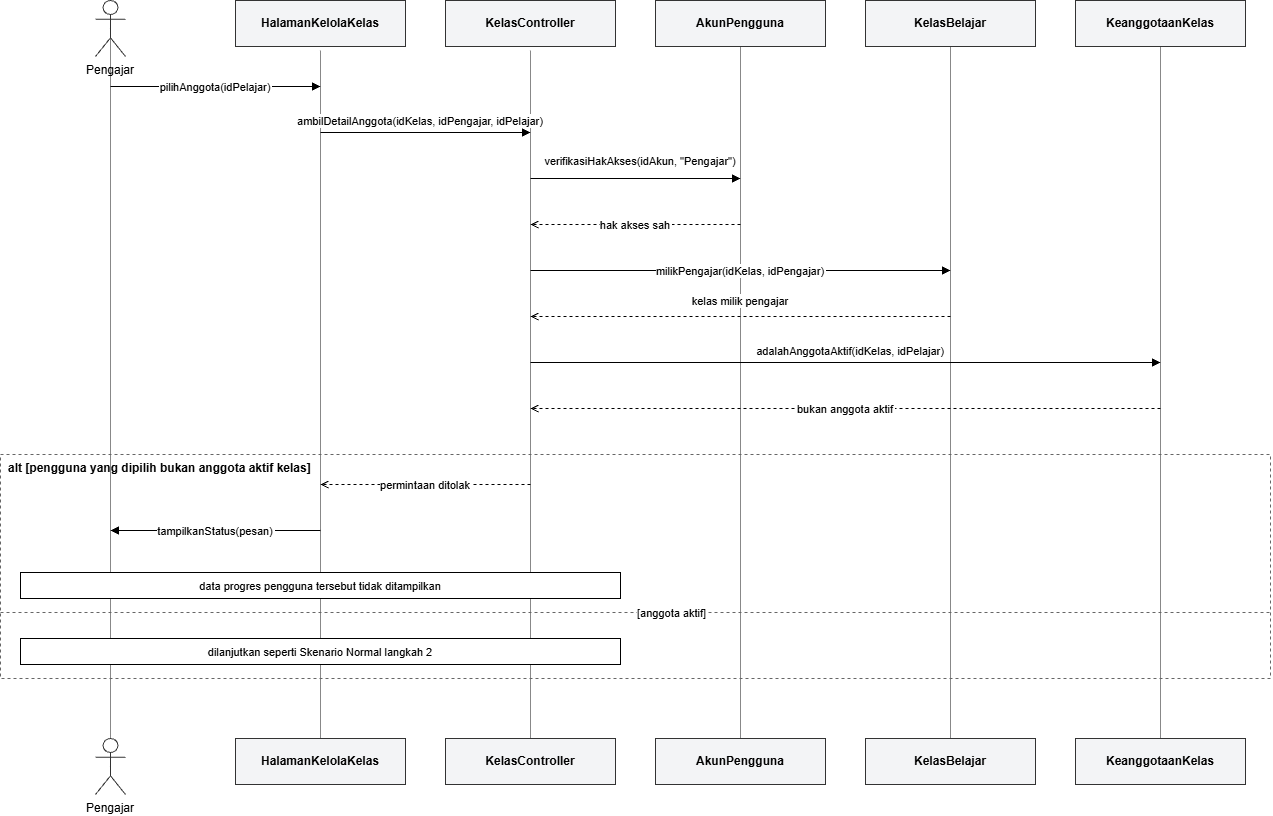

The diagram above was exported from draw.io. Its source (the exported page's mxGraphModel, read from the mxfile embedded in the PNG):
<mxGraphModel dx="2103" dy="1259" grid="1" gridSize="10" guides="1" tooltips="1" connect="1" arrows="1" fold="1" page="1" pageScale="1" pageWidth="2000" pageHeight="2000" math="0" shadow="0">
  <root>
    <mxCell id="0" />
    <mxCell id="1" parent="0" />
    <mxCell id="121" edge="1" parent="1" source="128" style="endArrow=none;strokeColor=#888888;exitX=0.5;exitY=0.5;exitDx=0;exitDy=0;exitPerimeter=0;entryX=0.5;entryY=0.5;entryDx=0;entryDy=0;entryPerimeter=0;" target="129" value="">
      <mxGeometry relative="1" as="geometry">
        <mxPoint x="110" y="112" as="sourcePoint" />
        <mxPoint x="110" y="748" as="targetPoint" />
      </mxGeometry>
    </mxCell>
    <mxCell id="122" edge="1" parent="1" style="endArrow=none;strokeColor=#888888;entryX=0.5;entryY=0;entryDx=0;entryDy=0;" target="131" value="">
      <mxGeometry relative="1" as="geometry">
        <mxPoint x="320" y="70" as="sourcePoint" />
        <mxPoint x="320" y="748" as="targetPoint" />
      </mxGeometry>
    </mxCell>
    <mxCell id="123" edge="1" parent="1" style="endArrow=none;strokeColor=#888888;entryX=0.5;entryY=0;entryDx=0;entryDy=0;" target="133" value="">
      <mxGeometry relative="1" as="geometry">
        <mxPoint x="530" y="70" as="sourcePoint" />
        <mxPoint x="530" y="748" as="targetPoint" />
      </mxGeometry>
    </mxCell>
    <mxCell id="124" edge="1" parent="1" source="134" style="endArrow=none;strokeColor=#888888;exitX=0.5;exitY=1;exitDx=0;exitDy=0;entryX=0.5;entryY=0;entryDx=0;entryDy=0;" target="135" value="">
      <mxGeometry relative="1" as="geometry">
        <mxPoint x="740" y="112" as="sourcePoint" />
        <mxPoint x="740" y="748" as="targetPoint" />
      </mxGeometry>
    </mxCell>
    <mxCell id="125" edge="1" parent="1" source="136" style="endArrow=none;strokeColor=#888888;exitX=0.5;exitY=1;exitDx=0;exitDy=0;entryX=0.5;entryY=0;entryDx=0;entryDy=0;" target="137" value="">
      <mxGeometry relative="1" as="geometry">
        <mxPoint x="950" y="112" as="sourcePoint" />
        <mxPoint x="950" y="748" as="targetPoint" />
      </mxGeometry>
    </mxCell>
    <mxCell id="126" edge="1" parent="1" source="138" style="endArrow=none;strokeColor=#888888;exitX=0.5;exitY=1;exitDx=0;exitDy=0;entryX=0.5;entryY=0;entryDx=0;entryDy=0;" target="139" value="">
      <mxGeometry relative="1" as="geometry">
        <mxPoint x="1160" y="112" as="sourcePoint" />
        <mxPoint x="1160" y="748" as="targetPoint" />
      </mxGeometry>
    </mxCell>
    <mxCell id="127" parent="1" style="rounded=0;fillColor=none;strokeColor=#666666;dashed=1;align=left;verticalAlign=top;spacingLeft=6;fontStyle=1;fontSize=12;" value="alt [pengguna yang dipilih bukan anggota aktif kelas]" vertex="1">
      <mxGeometry height="224" width="1270" y="474" as="geometry" />
    </mxCell>
    <mxCell id="128" parent="1" style="shape=umlActor;verticalLabelPosition=bottom;verticalAlign=top;html=0;outlineConnect=0;fillColor=#ffffff;strokeColor=#333333;" value="Pengajar" vertex="1">
      <mxGeometry height="56" width="30" x="95" y="20" as="geometry" />
    </mxCell>
    <mxCell id="129" parent="1" style="shape=umlActor;verticalLabelPosition=bottom;verticalAlign=top;html=0;outlineConnect=0;fillColor=#ffffff;strokeColor=#333333;" value="Pengajar" vertex="1">
      <mxGeometry height="56" width="30" x="95" y="758" as="geometry" />
    </mxCell>
    <mxCell id="130" parent="1" style="rounded=0;whiteSpace=wrap;html=0;fillColor=#f3f4f6;strokeColor=#333333;fontStyle=1;" value="HalamanKelolaKelas" vertex="1">
      <mxGeometry height="46" width="170" x="235" y="20" as="geometry" />
    </mxCell>
    <mxCell id="131" parent="1" style="rounded=0;whiteSpace=wrap;html=0;fillColor=#f3f4f6;strokeColor=#333333;fontStyle=1;" value="HalamanKelolaKelas" vertex="1">
      <mxGeometry height="46" width="170" x="235" y="758" as="geometry" />
    </mxCell>
    <mxCell id="132" parent="1" style="rounded=0;whiteSpace=wrap;html=0;fillColor=#f3f4f6;strokeColor=#333333;fontStyle=1;" value="KelasController" vertex="1">
      <mxGeometry height="46" width="170" x="445" y="20" as="geometry" />
    </mxCell>
    <mxCell id="133" parent="1" style="rounded=0;whiteSpace=wrap;html=0;fillColor=#f3f4f6;strokeColor=#333333;fontStyle=1;" value="KelasController" vertex="1">
      <mxGeometry height="46" width="170" x="445" y="758" as="geometry" />
    </mxCell>
    <mxCell id="134" parent="1" style="rounded=0;whiteSpace=wrap;html=0;fillColor=#f3f4f6;strokeColor=#333333;fontStyle=1;" value="AkunPengguna" vertex="1">
      <mxGeometry height="46" width="170" x="655" y="20" as="geometry" />
    </mxCell>
    <mxCell id="135" parent="1" style="rounded=0;whiteSpace=wrap;html=0;fillColor=#f3f4f6;strokeColor=#333333;fontStyle=1;" value="AkunPengguna" vertex="1">
      <mxGeometry height="46" width="170" x="655" y="758" as="geometry" />
    </mxCell>
    <mxCell id="136" parent="1" style="rounded=0;whiteSpace=wrap;html=0;fillColor=#f3f4f6;strokeColor=#333333;fontStyle=1;" value="KelasBelajar" vertex="1">
      <mxGeometry height="46" width="170" x="865" y="20" as="geometry" />
    </mxCell>
    <mxCell id="137" parent="1" style="rounded=0;whiteSpace=wrap;html=0;fillColor=#f3f4f6;strokeColor=#333333;fontStyle=1;" value="KelasBelajar" vertex="1">
      <mxGeometry height="46" width="170" x="865" y="758" as="geometry" />
    </mxCell>
    <mxCell id="138" parent="1" style="rounded=0;whiteSpace=wrap;html=0;fillColor=#f3f4f6;strokeColor=#333333;fontStyle=1;" value="KeanggotaanKelas" vertex="1">
      <mxGeometry height="46" width="170" x="1075" y="20" as="geometry" />
    </mxCell>
    <mxCell id="139" parent="1" style="rounded=0;whiteSpace=wrap;html=0;fillColor=#f3f4f6;strokeColor=#333333;fontStyle=1;" value="KeanggotaanKelas" vertex="1">
      <mxGeometry height="46" width="170" x="1075" y="758" as="geometry" />
    </mxCell>
    <mxCell id="140" edge="1" parent="1" style="endArrow=block;endFill=1;fontSize=11;" value="pilihAnggota(idPelajar)">
      <mxGeometry relative="1" as="geometry">
        <mxPoint x="110" y="106" as="sourcePoint" />
        <mxPoint x="320" y="106" as="targetPoint" />
      </mxGeometry>
    </mxCell>
    <mxCell id="141" edge="1" parent="1" style="endArrow=block;endFill=1;fontSize=11;" value="ambilDetailAnggota(idKelas, idPengajar, idPelajar)">
      <mxGeometry relative="1" x="-0.0476" y="12" as="geometry">
        <mxPoint as="offset" />
        <mxPoint x="320" y="152" as="sourcePoint" />
        <mxPoint x="530" y="152" as="targetPoint" />
      </mxGeometry>
    </mxCell>
    <mxCell id="142" edge="1" parent="1" style="endArrow=block;endFill=1;fontSize=11;" value="verifikasiHakAkses(idAkun, &quot;Pengajar&quot;)">
      <mxGeometry relative="1" x="0.0476" y="18" as="geometry">
        <mxPoint as="offset" />
        <mxPoint x="530" y="198" as="sourcePoint" />
        <mxPoint x="740" y="198" as="targetPoint" />
      </mxGeometry>
    </mxCell>
    <mxCell id="143" edge="1" parent="1" style="dashed=1;endArrow=open;fontSize=11;" value="hak akses sah">
      <mxGeometry relative="1" as="geometry">
        <mxPoint x="740" y="244" as="sourcePoint" />
        <mxPoint x="530" y="244" as="targetPoint" />
      </mxGeometry>
    </mxCell>
    <mxCell id="144" edge="1" parent="1" style="endArrow=block;endFill=1;fontSize=11;" value="milikPengajar(idKelas, idPengajar)">
      <mxGeometry relative="1" as="geometry">
        <mxPoint x="530" y="290" as="sourcePoint" />
        <mxPoint x="950" y="290" as="targetPoint" />
      </mxGeometry>
    </mxCell>
    <mxCell id="145" edge="1" parent="1" style="dashed=1;endArrow=open;fontSize=11;" value="kelas milik pengajar">
      <mxGeometry relative="1" y="-16" as="geometry">
        <mxPoint as="offset" />
        <mxPoint x="950" y="336" as="sourcePoint" />
        <mxPoint x="530" y="336" as="targetPoint" />
      </mxGeometry>
    </mxCell>
    <mxCell id="146" edge="1" parent="1" style="endArrow=block;endFill=1;fontSize=11;" value="adalahAnggotaAktif(idKelas, idPelajar)">
      <mxGeometry relative="1" x="0.0159" y="12" as="geometry">
        <mxPoint as="offset" />
        <mxPoint x="530" y="382" as="sourcePoint" />
        <mxPoint x="1160" y="382" as="targetPoint" />
      </mxGeometry>
    </mxCell>
    <mxCell id="147" edge="1" parent="1" style="dashed=1;endArrow=open;fontSize=11;" value="bukan anggota aktif">
      <mxGeometry relative="1" as="geometry">
        <mxPoint x="1160" y="428" as="sourcePoint" />
        <mxPoint x="530" y="428" as="targetPoint" />
      </mxGeometry>
    </mxCell>
    <mxCell id="148" edge="1" parent="1" style="dashed=1;endArrow=open;fontSize=11;" value="permintaan ditolak">
      <mxGeometry relative="1" as="geometry">
        <mxPoint x="530" y="504" as="sourcePoint" />
        <mxPoint x="320" y="504" as="targetPoint" />
      </mxGeometry>
    </mxCell>
    <mxCell id="149" edge="1" parent="1" style="endArrow=block;endFill=1;fontSize=11;" value="tampilkanStatus(pesan)">
      <mxGeometry relative="1" as="geometry">
        <mxPoint x="320" y="550" as="sourcePoint" />
        <mxPoint x="110" y="550" as="targetPoint" />
      </mxGeometry>
    </mxCell>
    <mxCell id="150" parent="1" style="rounded=0;fontSize=11;" value="data progres pengguna tersebut tidak ditampilkan" vertex="1">
      <mxGeometry height="26" width="600" x="20" y="592" as="geometry" />
    </mxCell>
    <mxCell id="151" edge="1" parent="1" style="dashed=1;endArrow=none;strokeColor=#666666;fontSize=11;align=left;" value="[anggota aktif]">
      <mxGeometry relative="1" as="geometry">
        <mxPoint y="632" as="sourcePoint" />
        <mxPoint x="1270" y="632" as="targetPoint" />
      </mxGeometry>
    </mxCell>
    <mxCell id="152" parent="1" style="rounded=0;fontSize=11;" value="dilanjutkan seperti Skenario Normal langkah 2" vertex="1">
      <mxGeometry height="26" width="600" x="20" y="658" as="geometry" />
    </mxCell>
  </root>
</mxGraphModel>